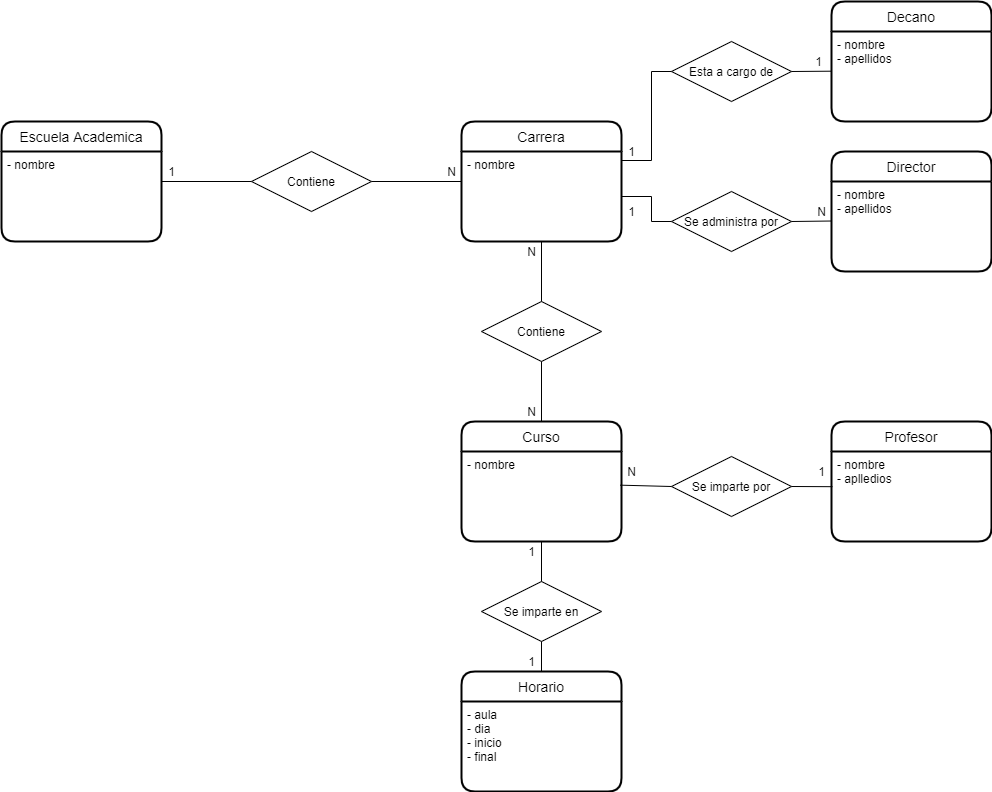

The diagram above was exported from draw.io. Its source (the exported page's mxGraphModel, read from the mxfile embedded in the PNG):
<mxGraphModel dx="1022" dy="780" grid="1" gridSize="10" guides="1" tooltips="1" connect="1" arrows="1" fold="1" page="1" pageScale="1" pageWidth="827" pageHeight="1169" math="0" shadow="0">
  <root>
    <mxCell id="0" />
    <mxCell id="1" parent="0" />
    <mxCell id="Q43gviMddp4rfL11_hvE-1" value="Escuela Academica" style="swimlane;childLayout=stackLayout;horizontal=1;startSize=30;horizontalStack=0;rounded=1;fontSize=14;fontStyle=0;strokeWidth=2;resizeParent=0;resizeLast=1;shadow=0;dashed=0;align=center;" parent="1" vertex="1">
      <mxGeometry x="20" y="190" width="160" height="120" as="geometry" />
    </mxCell>
    <mxCell id="Q43gviMddp4rfL11_hvE-2" value="- nombre" style="align=left;strokeColor=none;fillColor=none;spacingLeft=4;fontSize=12;verticalAlign=top;resizable=0;rotatable=0;part=1;" parent="Q43gviMddp4rfL11_hvE-1" vertex="1">
      <mxGeometry y="30" width="160" height="90" as="geometry" />
    </mxCell>
    <mxCell id="Q43gviMddp4rfL11_hvE-5" value="Contiene" style="shape=rhombus;perimeter=rhombusPerimeter;whiteSpace=wrap;html=1;align=center;" parent="1" vertex="1">
      <mxGeometry x="270" y="220" width="120" height="60" as="geometry" />
    </mxCell>
    <mxCell id="Q43gviMddp4rfL11_hvE-6" value="" style="endArrow=none;html=1;rounded=0;entryX=0;entryY=0.5;entryDx=0;entryDy=0;" parent="1" target="Q43gviMddp4rfL11_hvE-5" edge="1">
      <mxGeometry relative="1" as="geometry">
        <mxPoint x="180" y="250" as="sourcePoint" />
        <mxPoint x="380" y="390" as="targetPoint" />
      </mxGeometry>
    </mxCell>
    <mxCell id="Q43gviMddp4rfL11_hvE-8" value="" style="endArrow=none;html=1;rounded=0;exitX=1;exitY=0.5;exitDx=0;exitDy=0;entryX=0;entryY=0.5;entryDx=0;entryDy=0;" parent="1" source="Q43gviMddp4rfL11_hvE-5" edge="1">
      <mxGeometry relative="1" as="geometry">
        <mxPoint x="370" y="510" as="sourcePoint" />
        <mxPoint x="480" y="250" as="targetPoint" />
      </mxGeometry>
    </mxCell>
    <mxCell id="Q43gviMddp4rfL11_hvE-9" value="1" style="text;html=1;align=center;verticalAlign=middle;resizable=0;points=[];autosize=1;strokeColor=none;" parent="1" vertex="1">
      <mxGeometry x="180" y="230" width="20" height="20" as="geometry" />
    </mxCell>
    <mxCell id="Q43gviMddp4rfL11_hvE-10" value="N" style="text;html=1;align=center;verticalAlign=middle;resizable=0;points=[];autosize=1;strokeColor=none;" parent="1" vertex="1">
      <mxGeometry x="460" y="230" width="20" height="20" as="geometry" />
    </mxCell>
    <mxCell id="Q43gviMddp4rfL11_hvE-14" value="Curso" style="swimlane;childLayout=stackLayout;horizontal=1;startSize=30;horizontalStack=0;rounded=1;fontSize=14;fontStyle=0;strokeWidth=2;resizeParent=0;resizeLast=1;shadow=0;dashed=0;align=center;" parent="1" vertex="1">
      <mxGeometry x="480" y="490" width="160" height="120" as="geometry" />
    </mxCell>
    <mxCell id="Q43gviMddp4rfL11_hvE-15" value="- nombre" style="align=left;strokeColor=none;fillColor=none;spacingLeft=4;fontSize=12;verticalAlign=top;resizable=0;rotatable=0;part=1;" parent="Q43gviMddp4rfL11_hvE-14" vertex="1">
      <mxGeometry y="30" width="160" height="90" as="geometry" />
    </mxCell>
    <mxCell id="Q43gviMddp4rfL11_hvE-18" value="Carrera" style="swimlane;childLayout=stackLayout;horizontal=1;startSize=30;horizontalStack=0;rounded=1;fontSize=14;fontStyle=0;strokeWidth=2;resizeParent=0;resizeLast=1;shadow=0;dashed=0;align=center;" parent="1" vertex="1">
      <mxGeometry x="480" y="190" width="160" height="120" as="geometry" />
    </mxCell>
    <mxCell id="Q43gviMddp4rfL11_hvE-19" value="- nombre" style="align=left;strokeColor=none;fillColor=none;spacingLeft=4;fontSize=12;verticalAlign=top;resizable=0;rotatable=0;part=1;" parent="Q43gviMddp4rfL11_hvE-18" vertex="1">
      <mxGeometry y="30" width="160" height="90" as="geometry" />
    </mxCell>
    <mxCell id="Q43gviMddp4rfL11_hvE-20" value="Contiene" style="shape=rhombus;perimeter=rhombusPerimeter;whiteSpace=wrap;html=1;align=center;" parent="1" vertex="1">
      <mxGeometry x="500" y="370" width="120" height="60" as="geometry" />
    </mxCell>
    <mxCell id="Q43gviMddp4rfL11_hvE-21" value="" style="endArrow=none;html=1;rounded=0;exitX=0.5;exitY=1;exitDx=0;exitDy=0;" parent="1" source="Q43gviMddp4rfL11_hvE-19" target="Q43gviMddp4rfL11_hvE-20" edge="1">
      <mxGeometry relative="1" as="geometry">
        <mxPoint x="130" y="480" as="sourcePoint" />
        <mxPoint x="290" y="480" as="targetPoint" />
      </mxGeometry>
    </mxCell>
    <mxCell id="Q43gviMddp4rfL11_hvE-22" value="" style="endArrow=none;html=1;rounded=0;entryX=0.5;entryY=0;entryDx=0;entryDy=0;exitX=0.5;exitY=1;exitDx=0;exitDy=0;" parent="1" source="Q43gviMddp4rfL11_hvE-20" target="Q43gviMddp4rfL11_hvE-14" edge="1">
      <mxGeometry relative="1" as="geometry">
        <mxPoint x="560" y="432" as="sourcePoint" />
        <mxPoint x="370" y="430" as="targetPoint" />
      </mxGeometry>
    </mxCell>
    <mxCell id="Q43gviMddp4rfL11_hvE-23" value="N" style="text;html=1;align=center;verticalAlign=middle;resizable=0;points=[];autosize=1;strokeColor=none;" parent="1" vertex="1">
      <mxGeometry x="540" y="310" width="20" height="20" as="geometry" />
    </mxCell>
    <mxCell id="Q43gviMddp4rfL11_hvE-24" value="N" style="text;html=1;align=center;verticalAlign=middle;resizable=0;points=[];autosize=1;strokeColor=none;" parent="1" vertex="1">
      <mxGeometry x="540" y="470" width="20" height="20" as="geometry" />
    </mxCell>
    <mxCell id="Q43gviMddp4rfL11_hvE-25" value="Horario" style="swimlane;childLayout=stackLayout;horizontal=1;startSize=30;horizontalStack=0;rounded=1;fontSize=14;fontStyle=0;strokeWidth=2;resizeParent=0;resizeLast=1;shadow=0;dashed=0;align=center;" parent="1" vertex="1">
      <mxGeometry x="480" y="740" width="160" height="120" as="geometry" />
    </mxCell>
    <mxCell id="Q43gviMddp4rfL11_hvE-26" value="- aula&#10;- dia&#10;- inicio&#10;- final" style="align=left;strokeColor=none;fillColor=none;spacingLeft=4;fontSize=12;verticalAlign=top;resizable=0;rotatable=0;part=1;" parent="Q43gviMddp4rfL11_hvE-25" vertex="1">
      <mxGeometry y="30" width="160" height="90" as="geometry" />
    </mxCell>
    <mxCell id="Q43gviMddp4rfL11_hvE-30" value="Se imparte en" style="shape=rhombus;perimeter=rhombusPerimeter;whiteSpace=wrap;html=1;align=center;" parent="1" vertex="1">
      <mxGeometry x="500" y="650" width="120" height="60" as="geometry" />
    </mxCell>
    <mxCell id="Q43gviMddp4rfL11_hvE-31" value="" style="endArrow=none;html=1;rounded=0;exitX=0.5;exitY=1;exitDx=0;exitDy=0;" parent="1" source="Q43gviMddp4rfL11_hvE-15" target="Q43gviMddp4rfL11_hvE-30" edge="1">
      <mxGeometry relative="1" as="geometry">
        <mxPoint x="530" y="620" as="sourcePoint" />
        <mxPoint x="690" y="620" as="targetPoint" />
      </mxGeometry>
    </mxCell>
    <mxCell id="Q43gviMddp4rfL11_hvE-32" value="" style="endArrow=none;html=1;rounded=0;entryX=0.5;entryY=1;entryDx=0;entryDy=0;exitX=0.5;exitY=0;exitDx=0;exitDy=0;" parent="1" source="Q43gviMddp4rfL11_hvE-25" target="Q43gviMddp4rfL11_hvE-30" edge="1">
      <mxGeometry relative="1" as="geometry">
        <mxPoint x="280" y="670" as="sourcePoint" />
        <mxPoint x="440" y="670" as="targetPoint" />
      </mxGeometry>
    </mxCell>
    <mxCell id="Q43gviMddp4rfL11_hvE-33" value="1" style="text;html=1;align=center;verticalAlign=middle;resizable=0;points=[];autosize=1;strokeColor=none;" parent="1" vertex="1">
      <mxGeometry x="540" y="610" width="20" height="20" as="geometry" />
    </mxCell>
    <mxCell id="Q43gviMddp4rfL11_hvE-34" value="1" style="text;html=1;align=center;verticalAlign=middle;resizable=0;points=[];autosize=1;strokeColor=none;" parent="1" vertex="1">
      <mxGeometry x="540" y="720" width="20" height="20" as="geometry" />
    </mxCell>
    <mxCell id="Q43gviMddp4rfL11_hvE-35" value="Profesor" style="swimlane;childLayout=stackLayout;horizontal=1;startSize=30;horizontalStack=0;rounded=1;fontSize=14;fontStyle=0;strokeWidth=2;resizeParent=0;resizeLast=1;shadow=0;dashed=0;align=center;" parent="1" vertex="1">
      <mxGeometry x="850" y="490" width="160" height="120" as="geometry" />
    </mxCell>
    <mxCell id="Q43gviMddp4rfL11_hvE-36" value="- nombre&#10;- aplledios&#10;" style="align=left;strokeColor=none;fillColor=none;spacingLeft=4;fontSize=12;verticalAlign=top;resizable=0;rotatable=0;part=1;" parent="Q43gviMddp4rfL11_hvE-35" vertex="1">
      <mxGeometry y="30" width="160" height="90" as="geometry" />
    </mxCell>
    <mxCell id="Q43gviMddp4rfL11_hvE-37" value="Se imparte por" style="shape=rhombus;perimeter=rhombusPerimeter;whiteSpace=wrap;html=1;align=center;" parent="1" vertex="1">
      <mxGeometry x="690" y="525" width="120" height="60" as="geometry" />
    </mxCell>
    <mxCell id="Q43gviMddp4rfL11_hvE-39" value="" style="endArrow=none;html=1;rounded=0;exitX=0.992;exitY=0.374;exitDx=0;exitDy=0;entryX=0;entryY=0.5;entryDx=0;entryDy=0;exitPerimeter=0;" parent="1" source="Q43gviMddp4rfL11_hvE-15" target="Q43gviMddp4rfL11_hvE-37" edge="1">
      <mxGeometry relative="1" as="geometry">
        <mxPoint x="920" y="730" as="sourcePoint" />
        <mxPoint x="1080" y="730" as="targetPoint" />
      </mxGeometry>
    </mxCell>
    <mxCell id="Q43gviMddp4rfL11_hvE-40" value="" style="endArrow=none;html=1;rounded=0;exitX=1;exitY=0.5;exitDx=0;exitDy=0;entryX=0.006;entryY=0.391;entryDx=0;entryDy=0;entryPerimeter=0;" parent="1" source="Q43gviMddp4rfL11_hvE-37" target="Q43gviMddp4rfL11_hvE-36" edge="1">
      <mxGeometry relative="1" as="geometry">
        <mxPoint x="780" y="670" as="sourcePoint" />
        <mxPoint x="940" y="670" as="targetPoint" />
      </mxGeometry>
    </mxCell>
    <mxCell id="Q43gviMddp4rfL11_hvE-41" value="N" style="text;html=1;align=center;verticalAlign=middle;resizable=0;points=[];autosize=1;strokeColor=none;" parent="1" vertex="1">
      <mxGeometry x="640" y="530" width="20" height="20" as="geometry" />
    </mxCell>
    <mxCell id="Q43gviMddp4rfL11_hvE-42" value="1" style="text;html=1;align=center;verticalAlign=middle;resizable=0;points=[];autosize=1;strokeColor=none;" parent="1" vertex="1">
      <mxGeometry x="830" y="530" width="20" height="20" as="geometry" />
    </mxCell>
    <mxCell id="Q43gviMddp4rfL11_hvE-43" value="Decano" style="swimlane;childLayout=stackLayout;horizontal=1;startSize=30;horizontalStack=0;rounded=1;fontSize=14;fontStyle=0;strokeWidth=2;resizeParent=0;resizeLast=1;shadow=0;dashed=0;align=center;" parent="1" vertex="1">
      <mxGeometry x="850" y="70" width="160" height="120" as="geometry" />
    </mxCell>
    <mxCell id="Q43gviMddp4rfL11_hvE-44" value="- nombre&#10;- apellidos" style="align=left;strokeColor=none;fillColor=none;spacingLeft=4;fontSize=12;verticalAlign=top;resizable=0;rotatable=0;part=1;" parent="Q43gviMddp4rfL11_hvE-43" vertex="1">
      <mxGeometry y="30" width="160" height="90" as="geometry" />
    </mxCell>
    <mxCell id="Q43gviMddp4rfL11_hvE-45" value="Esta a cargo de" style="shape=rhombus;perimeter=rhombusPerimeter;whiteSpace=wrap;html=1;align=center;" parent="1" vertex="1">
      <mxGeometry x="690" y="110" width="120" height="60" as="geometry" />
    </mxCell>
    <mxCell id="Q43gviMddp4rfL11_hvE-46" value="" style="endArrow=none;html=1;rounded=0;entryX=0;entryY=0.5;entryDx=0;entryDy=0;edgeStyle=orthogonalEdgeStyle;" parent="1" target="Q43gviMddp4rfL11_hvE-45" edge="1">
      <mxGeometry relative="1" as="geometry">
        <mxPoint x="640" y="229" as="sourcePoint" />
        <mxPoint x="970" y="490" as="targetPoint" />
        <Array as="points">
          <mxPoint x="670" y="229" />
          <mxPoint x="670" y="140" />
        </Array>
      </mxGeometry>
    </mxCell>
    <mxCell id="Q43gviMddp4rfL11_hvE-47" value="" style="endArrow=none;html=1;rounded=0;entryX=-0.002;entryY=0.441;entryDx=0;entryDy=0;entryPerimeter=0;" parent="1" target="Q43gviMddp4rfL11_hvE-44" edge="1">
      <mxGeometry relative="1" as="geometry">
        <mxPoint x="810" y="140" as="sourcePoint" />
        <mxPoint x="830" y="139" as="targetPoint" />
      </mxGeometry>
    </mxCell>
    <mxCell id="Q43gviMddp4rfL11_hvE-48" value="1" style="text;html=1;align=center;verticalAlign=middle;resizable=0;points=[];autosize=1;strokeColor=none;" parent="1" vertex="1">
      <mxGeometry x="640" y="210" width="20" height="20" as="geometry" />
    </mxCell>
    <mxCell id="Q43gviMddp4rfL11_hvE-49" value="1" style="text;html=1;align=center;verticalAlign=middle;resizable=0;points=[];autosize=1;strokeColor=none;" parent="1" vertex="1">
      <mxGeometry x="827" y="120" width="20" height="20" as="geometry" />
    </mxCell>
    <mxCell id="Q43gviMddp4rfL11_hvE-50" value="Director" style="swimlane;childLayout=stackLayout;horizontal=1;startSize=30;horizontalStack=0;rounded=1;fontSize=14;fontStyle=0;strokeWidth=2;resizeParent=0;resizeLast=1;shadow=0;dashed=0;align=center;" parent="1" vertex="1">
      <mxGeometry x="850" y="220" width="160" height="120" as="geometry" />
    </mxCell>
    <mxCell id="Q43gviMddp4rfL11_hvE-51" value="- nombre&#10;- apellidos" style="align=left;strokeColor=none;fillColor=none;spacingLeft=4;fontSize=12;verticalAlign=top;resizable=0;rotatable=0;part=1;" parent="Q43gviMddp4rfL11_hvE-50" vertex="1">
      <mxGeometry y="30" width="160" height="90" as="geometry" />
    </mxCell>
    <mxCell id="Q43gviMddp4rfL11_hvE-52" value="Se administra por" style="shape=rhombus;perimeter=rhombusPerimeter;whiteSpace=wrap;html=1;align=center;" parent="1" vertex="1">
      <mxGeometry x="690" y="260" width="120" height="60" as="geometry" />
    </mxCell>
    <mxCell id="Q43gviMddp4rfL11_hvE-53" value="" style="endArrow=none;html=1;rounded=0;exitX=1;exitY=0.5;exitDx=0;exitDy=0;edgeStyle=orthogonalEdgeStyle;" parent="1" source="Q43gviMddp4rfL11_hvE-19" edge="1">
      <mxGeometry relative="1" as="geometry">
        <mxPoint x="790" y="470" as="sourcePoint" />
        <mxPoint x="690" y="290" as="targetPoint" />
        <Array as="points">
          <mxPoint x="670" y="265" />
          <mxPoint x="670" y="290" />
        </Array>
      </mxGeometry>
    </mxCell>
    <mxCell id="Q43gviMddp4rfL11_hvE-55" value="1" style="text;html=1;align=center;verticalAlign=middle;resizable=0;points=[];autosize=1;strokeColor=none;" parent="1" vertex="1">
      <mxGeometry x="640" y="270" width="20" height="20" as="geometry" />
    </mxCell>
    <mxCell id="Q43gviMddp4rfL11_hvE-56" value="" style="endArrow=none;html=1;rounded=0;exitX=1;exitY=0.5;exitDx=0;exitDy=0;entryX=0.001;entryY=0.439;entryDx=0;entryDy=0;entryPerimeter=0;" parent="1" source="Q43gviMddp4rfL11_hvE-52" target="Q43gviMddp4rfL11_hvE-51" edge="1">
      <mxGeometry relative="1" as="geometry">
        <mxPoint x="880" y="350" as="sourcePoint" />
        <mxPoint x="1040" y="350" as="targetPoint" />
      </mxGeometry>
    </mxCell>
    <mxCell id="Q43gviMddp4rfL11_hvE-57" value="N" style="text;html=1;align=center;verticalAlign=middle;resizable=0;points=[];autosize=1;strokeColor=none;" parent="1" vertex="1">
      <mxGeometry x="830" y="270" width="20" height="20" as="geometry" />
    </mxCell>
  </root>
</mxGraphModel>